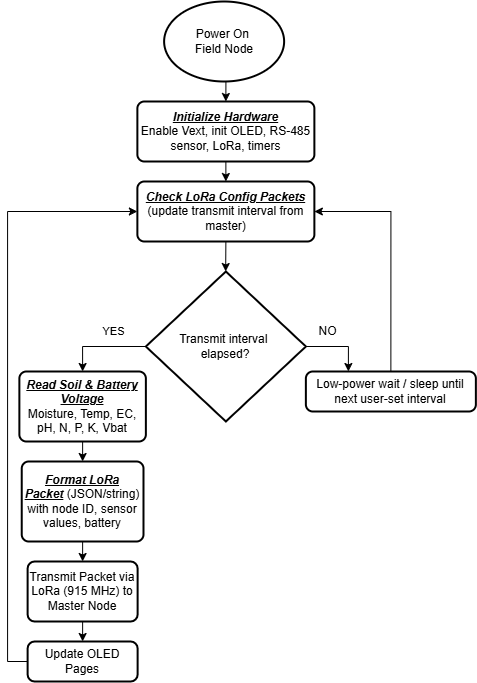

The diagram above was exported from draw.io. Its source (the exported page's mxGraphModel, read from the mxfile embedded in the PNG):
<mxGraphModel dx="1722" dy="1029" grid="1" gridSize="10" guides="1" tooltips="1" connect="1" arrows="1" fold="1" page="1" pageScale="1" pageWidth="850" pageHeight="1100" math="0" shadow="0">
  <root>
    <mxCell id="0" />
    <mxCell id="1" parent="0" />
    <mxCell id="t5m68uMoxWgxtAV_LKGi-33" style="edgeStyle=orthogonalEdgeStyle;rounded=0;orthogonalLoop=1;jettySize=auto;html=1;exitX=0.5;exitY=1;exitDx=0;exitDy=0;entryX=0.5;entryY=0;entryDx=0;entryDy=0;fontSize=12;" edge="1" parent="1" source="t5m68uMoxWgxtAV_LKGi-34" target="t5m68uMoxWgxtAV_LKGi-36">
      <mxGeometry relative="1" as="geometry" />
    </mxCell>
    <mxCell id="t5m68uMoxWgxtAV_LKGi-34" value="Power On&amp;nbsp;&lt;div&gt;Field Node&lt;/div&gt;" style="strokeWidth=2;html=1;shape=mxgraph.flowchart.start_1;whiteSpace=wrap;fontSize=12;" vertex="1" parent="1">
      <mxGeometry x="360.62" y="10" width="120" height="80" as="geometry" />
    </mxCell>
    <mxCell id="t5m68uMoxWgxtAV_LKGi-59" style="edgeStyle=orthogonalEdgeStyle;rounded=0;orthogonalLoop=1;jettySize=auto;html=1;exitX=0.5;exitY=1;exitDx=0;exitDy=0;entryX=0.5;entryY=0;entryDx=0;entryDy=0;" edge="1" parent="1" source="t5m68uMoxWgxtAV_LKGi-36" target="t5m68uMoxWgxtAV_LKGi-58">
      <mxGeometry relative="1" as="geometry" />
    </mxCell>
    <mxCell id="t5m68uMoxWgxtAV_LKGi-36" value="&lt;div&gt;&lt;i style=&quot;background-color: transparent; color: light-dark(rgb(0, 0, 0), rgb(255, 255, 255));&quot;&gt;&lt;b&gt;&lt;u&gt;Initialize Hardware&lt;/u&gt;&lt;/b&gt;&lt;/i&gt;&lt;/div&gt;&lt;div&gt;&lt;span style=&quot;text-align: left; background-color: transparent; color: light-dark(rgb(0, 0, 0), rgb(255, 255, 255));&quot;&gt;Enable Vext, init OLED, RS-485 sensor, LoRa, timers&lt;/span&gt;&lt;/div&gt;" style="rounded=1;whiteSpace=wrap;html=1;absoluteArcSize=1;arcSize=14;strokeWidth=2;fontSize=12;" vertex="1" parent="1">
      <mxGeometry x="333.87" y="110" width="177" height="60" as="geometry" />
    </mxCell>
    <mxCell id="t5m68uMoxWgxtAV_LKGi-39" style="edgeStyle=orthogonalEdgeStyle;rounded=0;orthogonalLoop=1;jettySize=auto;html=1;exitX=1;exitY=0.5;exitDx=0;exitDy=0;entryX=0.25;entryY=0;entryDx=0;entryDy=0;fontSize=12;" edge="1" parent="1" source="t5m68uMoxWgxtAV_LKGi-41" target="t5m68uMoxWgxtAV_LKGi-45">
      <mxGeometry relative="1" as="geometry" />
    </mxCell>
    <mxCell id="t5m68uMoxWgxtAV_LKGi-40" value="NO" style="edgeLabel;html=1;align=center;verticalAlign=middle;resizable=0;points=[];labelBackgroundColor=none;fontSize=12;" vertex="1" connectable="0" parent="t5m68uMoxWgxtAV_LKGi-39">
      <mxGeometry x="-0.344" y="1" relative="1" as="geometry">
        <mxPoint x="-1" y="-14" as="offset" />
      </mxGeometry>
    </mxCell>
    <mxCell id="t5m68uMoxWgxtAV_LKGi-62" style="edgeStyle=orthogonalEdgeStyle;rounded=0;orthogonalLoop=1;jettySize=auto;html=1;exitX=0;exitY=0.5;exitDx=0;exitDy=0;exitPerimeter=0;entryX=0.5;entryY=0;entryDx=0;entryDy=0;" edge="1" parent="1" source="t5m68uMoxWgxtAV_LKGi-41" target="t5m68uMoxWgxtAV_LKGi-43">
      <mxGeometry relative="1" as="geometry" />
    </mxCell>
    <mxCell id="t5m68uMoxWgxtAV_LKGi-63" value="YES" style="edgeLabel;html=1;align=center;verticalAlign=middle;resizable=0;points=[];labelBackgroundColor=none;" vertex="1" connectable="0" parent="t5m68uMoxWgxtAV_LKGi-62">
      <mxGeometry x="-0.5046" relative="1" as="geometry">
        <mxPoint x="-11" y="-15" as="offset" />
      </mxGeometry>
    </mxCell>
    <mxCell id="t5m68uMoxWgxtAV_LKGi-41" value="Transmit interval&amp;nbsp;&lt;div&gt;elapsed?&lt;/div&gt;" style="strokeWidth=2;html=1;shape=mxgraph.flowchart.decision;whiteSpace=wrap;fontSize=12;" vertex="1" parent="1">
      <mxGeometry x="342.37" y="280" width="160" height="150" as="geometry" />
    </mxCell>
    <mxCell id="t5m68uMoxWgxtAV_LKGi-42" style="edgeStyle=orthogonalEdgeStyle;rounded=0;orthogonalLoop=1;jettySize=auto;html=1;exitX=0.5;exitY=1;exitDx=0;exitDy=0;entryX=0.5;entryY=0;entryDx=0;entryDy=0;fontSize=12;" edge="1" parent="1" source="t5m68uMoxWgxtAV_LKGi-43" target="t5m68uMoxWgxtAV_LKGi-47">
      <mxGeometry relative="1" as="geometry" />
    </mxCell>
    <mxCell id="t5m68uMoxWgxtAV_LKGi-43" value="&lt;b&gt;&lt;i&gt;&lt;u&gt;Read Soil &amp;amp; Battery Voltage&lt;/u&gt;&lt;/i&gt;&lt;/b&gt;&lt;div&gt;&lt;span style=&quot;background-color: transparent; color: light-dark(rgb(0, 0, 0), rgb(255, 255, 255));&quot;&gt;Moisture, Temp, EC, pH, N, P, K, Vbat&lt;/span&gt;&lt;/div&gt;" style="rounded=1;whiteSpace=wrap;html=1;absoluteArcSize=1;arcSize=14;strokeWidth=2;fontSize=12;" vertex="1" parent="1">
      <mxGeometry x="215.87" y="380" width="126.5" height="70" as="geometry" />
    </mxCell>
    <mxCell id="t5m68uMoxWgxtAV_LKGi-66" style="edgeStyle=orthogonalEdgeStyle;rounded=0;orthogonalLoop=1;jettySize=auto;html=1;exitX=0.5;exitY=0;exitDx=0;exitDy=0;entryX=1;entryY=0.5;entryDx=0;entryDy=0;" edge="1" parent="1" source="t5m68uMoxWgxtAV_LKGi-45" target="t5m68uMoxWgxtAV_LKGi-58">
      <mxGeometry relative="1" as="geometry" />
    </mxCell>
    <mxCell id="t5m68uMoxWgxtAV_LKGi-45" value="&lt;div&gt;&lt;div&gt;Low-power wait / sleep until next user-set interval&lt;/div&gt;&lt;/div&gt;" style="rounded=1;whiteSpace=wrap;html=1;absoluteArcSize=1;arcSize=14;strokeWidth=2;fontSize=12;" vertex="1" parent="1">
      <mxGeometry x="502.37" y="380" width="170" height="40" as="geometry" />
    </mxCell>
    <mxCell id="t5m68uMoxWgxtAV_LKGi-46" style="edgeStyle=orthogonalEdgeStyle;rounded=0;orthogonalLoop=1;jettySize=auto;html=1;exitX=0.5;exitY=1;exitDx=0;exitDy=0;entryX=0.5;entryY=0;entryDx=0;entryDy=0;fontSize=12;" edge="1" parent="1" source="t5m68uMoxWgxtAV_LKGi-47" target="t5m68uMoxWgxtAV_LKGi-49">
      <mxGeometry relative="1" as="geometry" />
    </mxCell>
    <mxCell id="t5m68uMoxWgxtAV_LKGi-47" value="&lt;div&gt;&lt;i&gt;&lt;u&gt;&lt;b&gt;Format LoRa Packet&lt;/b&gt;&lt;/u&gt;&lt;/i&gt;&amp;nbsp;(JSON/string) with node ID, sensor values, battery&lt;/div&gt;" style="rounded=1;whiteSpace=wrap;html=1;absoluteArcSize=1;arcSize=14;strokeWidth=2;fontSize=12;" vertex="1" parent="1">
      <mxGeometry x="218.24" y="470" width="121.75" height="80" as="geometry" />
    </mxCell>
    <mxCell id="t5m68uMoxWgxtAV_LKGi-48" style="edgeStyle=orthogonalEdgeStyle;rounded=0;orthogonalLoop=1;jettySize=auto;html=1;exitX=0.5;exitY=1;exitDx=0;exitDy=0;entryX=0.5;entryY=0;entryDx=0;entryDy=0;fontSize=12;" edge="1" parent="1" source="t5m68uMoxWgxtAV_LKGi-49" target="t5m68uMoxWgxtAV_LKGi-51">
      <mxGeometry relative="1" as="geometry" />
    </mxCell>
    <mxCell id="t5m68uMoxWgxtAV_LKGi-49" value="&lt;span style=&quot;text-align: left;&quot;&gt;Transmit Packet via LoRa (915 MHz) to Master Node&lt;/span&gt;" style="rounded=1;whiteSpace=wrap;html=1;absoluteArcSize=1;arcSize=14;strokeWidth=2;fontSize=12;" vertex="1" parent="1">
      <mxGeometry x="224.12" y="570" width="110" height="60" as="geometry" />
    </mxCell>
    <mxCell id="t5m68uMoxWgxtAV_LKGi-65" style="edgeStyle=orthogonalEdgeStyle;rounded=0;orthogonalLoop=1;jettySize=auto;html=1;exitX=0;exitY=0.5;exitDx=0;exitDy=0;entryX=0;entryY=0.5;entryDx=0;entryDy=0;" edge="1" parent="1" source="t5m68uMoxWgxtAV_LKGi-51" target="t5m68uMoxWgxtAV_LKGi-58">
      <mxGeometry relative="1" as="geometry" />
    </mxCell>
    <mxCell id="t5m68uMoxWgxtAV_LKGi-51" value="Update OLED Pages" style="rounded=1;whiteSpace=wrap;html=1;absoluteArcSize=1;arcSize=14;strokeWidth=2;fontSize=12;" vertex="1" parent="1">
      <mxGeometry x="224.12" y="650" width="110" height="40" as="geometry" />
    </mxCell>
    <mxCell id="t5m68uMoxWgxtAV_LKGi-61" style="edgeStyle=orthogonalEdgeStyle;rounded=0;orthogonalLoop=1;jettySize=auto;html=1;exitX=0.5;exitY=1;exitDx=0;exitDy=0;" edge="1" parent="1" source="t5m68uMoxWgxtAV_LKGi-58">
      <mxGeometry relative="1" as="geometry">
        <mxPoint x="422.16666666666697" y="280" as="targetPoint" />
      </mxGeometry>
    </mxCell>
    <mxCell id="t5m68uMoxWgxtAV_LKGi-58" value="&lt;strong data-end=&quot;281&quot; data-start=&quot;252&quot;&gt;&lt;i&gt;&lt;u&gt;Check LoRa Config Packets&lt;/u&gt;&lt;/i&gt;&lt;/strong&gt;&lt;br&gt;(update transmit interval from master)" style="rounded=1;whiteSpace=wrap;html=1;absoluteArcSize=1;arcSize=14;strokeWidth=2;fontSize=12;" vertex="1" parent="1">
      <mxGeometry x="333.87" y="190" width="177" height="60" as="geometry" />
    </mxCell>
  </root>
</mxGraphModel>